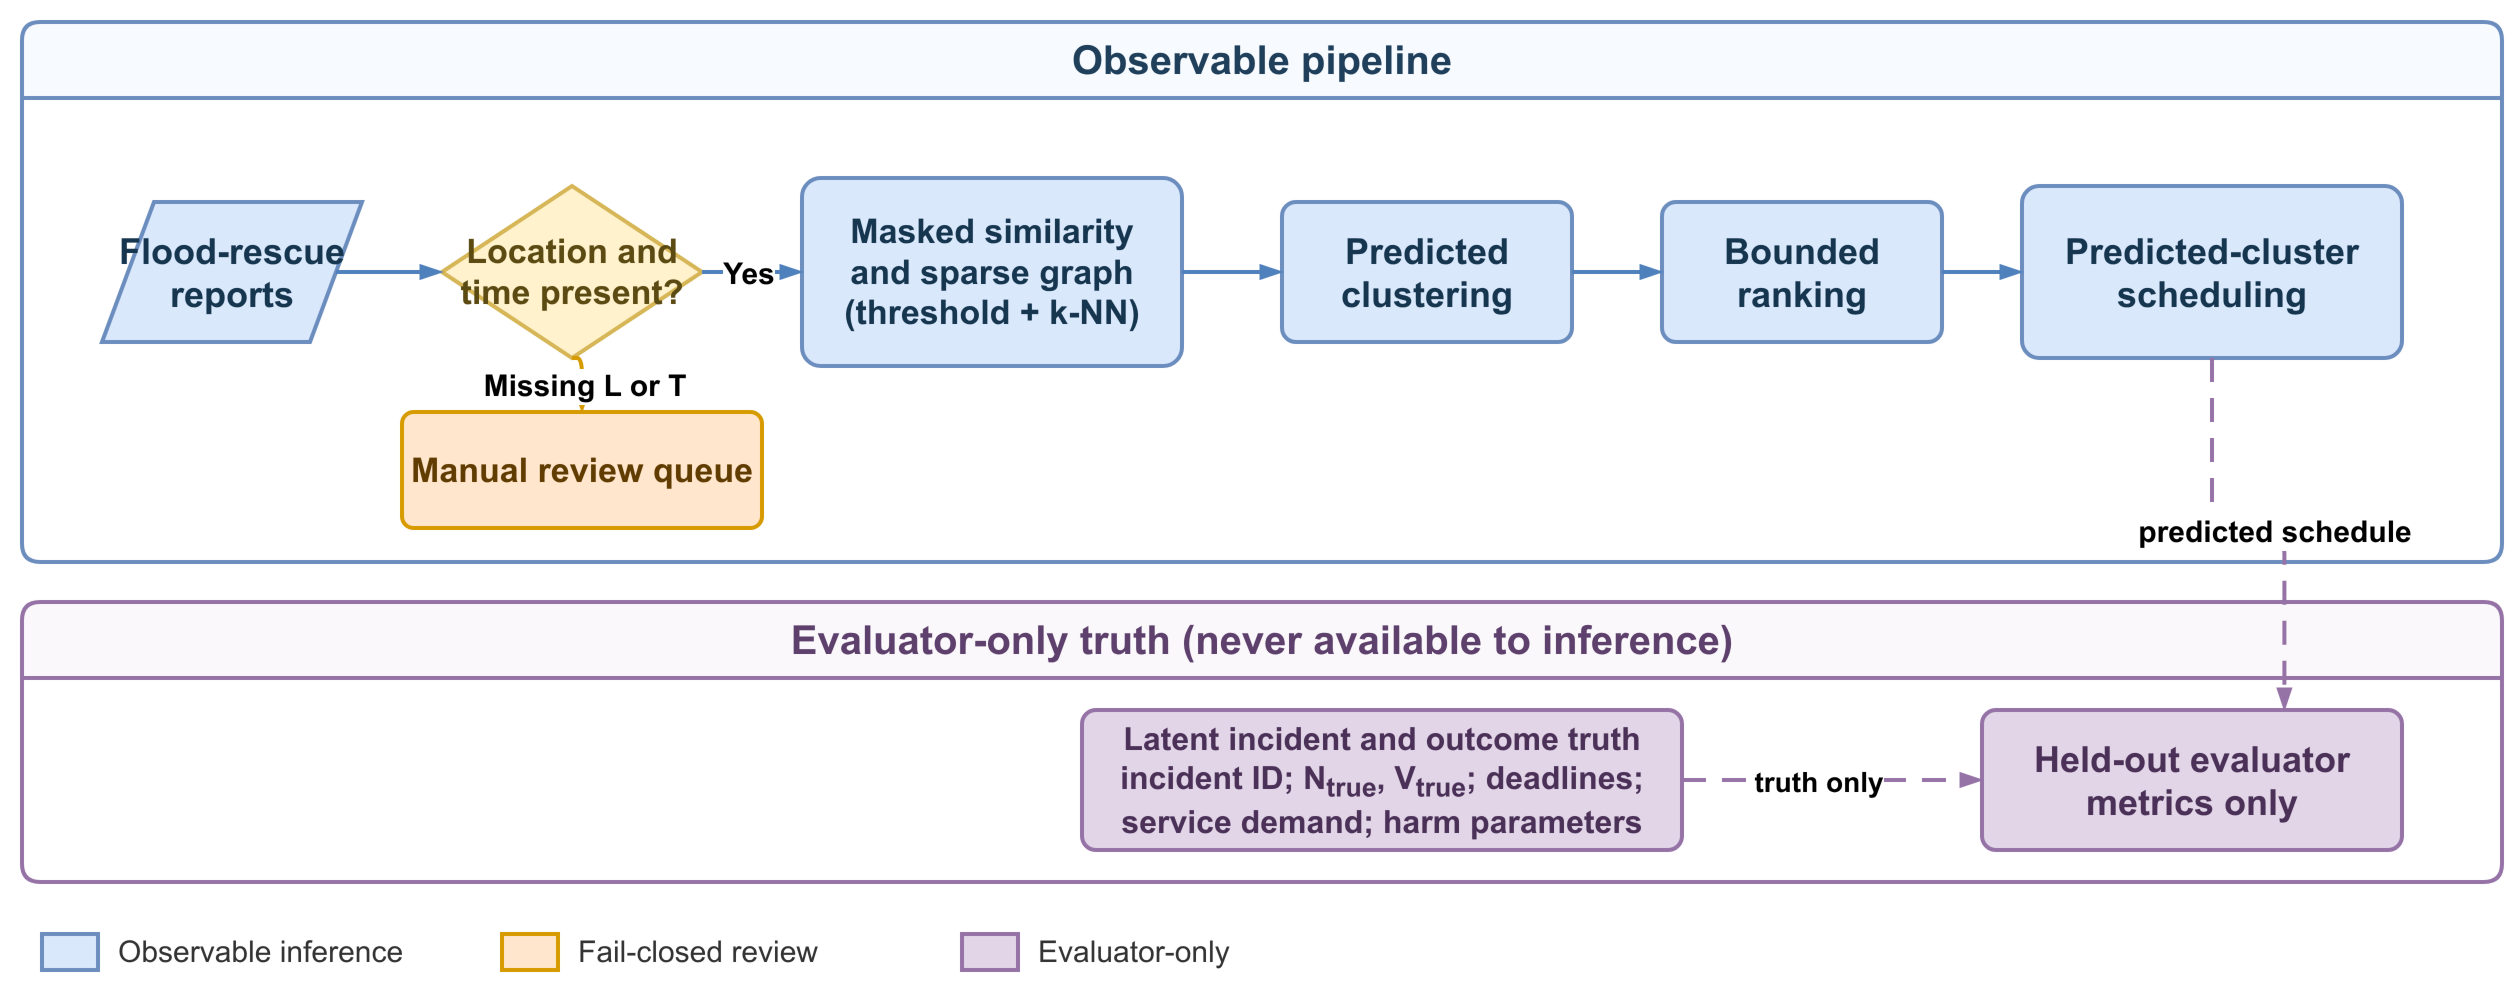

The diagram above was exported from draw.io. Its source (the exported page's mxGraphModel, read from the mxfile embedded in the PNG):
<mxGraphModel dx="1422" dy="762" grid="1" gridSize="10" guides="1" tooltips="1" connect="1" arrows="1" fold="1" page="1" pageScale="1" pageWidth="1280" pageHeight="520" math="0" shadow="0">
  <root>
    <mxCell id="0" />
    <mxCell id="1" parent="0" />
    <mxCell id="2" value="Observable pipeline" style="swimlane;startSize=38;horizontal=1;rounded=1;arcSize=8;whiteSpace=wrap;html=1;container=1;pointerEvents=0;fillColor=#f7fbff;swimlaneFillColor=#ffffff;strokeColor=#6c8ebf;strokeWidth=2;fontColor=#1f3f5b;fontSize=20;fontStyle=1;" vertex="1" parent="1">
      <mxGeometry x="20" y="20" width="1240" height="270" as="geometry" />
    </mxCell>
    <mxCell id="3" value="Evaluator-only truth (never available to inference)" style="swimlane;startSize=38;horizontal=1;rounded=1;arcSize=8;whiteSpace=wrap;html=1;container=1;pointerEvents=0;fillColor=#fbf8fc;swimlaneFillColor=#ffffff;strokeColor=#9673a6;strokeWidth=2;fontColor=#5d406c;fontSize=20;fontStyle=1;" vertex="1" parent="1">
      <mxGeometry x="20" y="310" width="1240" height="140" as="geometry" />
    </mxCell>
    <mxCell id="4" value="Flood-rescue&#10;reports" style="shape=parallelogram;perimeter=parallelogramPerimeter;whiteSpace=wrap;html=1;fillColor=#dae8fc;strokeColor=#6c8ebf;strokeWidth=2;fontColor=#16364f;fontSize=18;fontStyle=1;" vertex="1" parent="2">
      <mxGeometry x="40" y="90" width="130" height="70" as="geometry" />
    </mxCell>
    <mxCell id="5" value="Location and&#10;time present?" style="rhombus;whiteSpace=wrap;html=1;fillColor=#fff2cc;strokeColor=#d6b656;strokeWidth=2;fontColor=#5b4a12;fontSize=17;fontStyle=1;" vertex="1" parent="2">
      <mxGeometry x="210" y="82" width="130" height="86" as="geometry" />
    </mxCell>
    <mxCell id="6" value="Masked similarity&#10;and sparse graph&#10;(threshold + k-NN)" style="rounded=1;arcSize=10;whiteSpace=wrap;html=1;fillColor=#dae8fc;strokeColor=#6c8ebf;strokeWidth=2;fontColor=#16364f;fontSize=17;fontStyle=1;" vertex="1" parent="2">
      <mxGeometry x="390" y="78" width="190" height="94" as="geometry" />
    </mxCell>
    <mxCell id="7" value="Predicted&#10;clustering" style="rounded=1;arcSize=10;whiteSpace=wrap;html=1;fillColor=#dae8fc;strokeColor=#6c8ebf;strokeWidth=2;fontColor=#16364f;fontSize=18;fontStyle=1;" vertex="1" parent="2">
      <mxGeometry x="630" y="90" width="145" height="70" as="geometry" />
    </mxCell>
    <mxCell id="8" value="Bounded&#10;ranking" style="rounded=1;arcSize=10;whiteSpace=wrap;html=1;fillColor=#dae8fc;strokeColor=#6c8ebf;strokeWidth=2;fontColor=#16364f;fontSize=18;fontStyle=1;" vertex="1" parent="2">
      <mxGeometry x="820" y="90" width="140" height="70" as="geometry" />
    </mxCell>
    <mxCell id="9" value="Predicted-cluster&#10;scheduling" style="rounded=1;arcSize=10;whiteSpace=wrap;html=1;fillColor=#dae8fc;strokeColor=#6c8ebf;strokeWidth=2;fontColor=#16364f;fontSize=18;fontStyle=1;" vertex="1" parent="2">
      <mxGeometry x="1000" y="82" width="190" height="86" as="geometry" />
    </mxCell>
    <mxCell id="10" value="Manual review queue" style="rounded=1;arcSize=10;whiteSpace=wrap;html=1;fillColor=#ffe6cc;strokeColor=#d79b00;strokeWidth=2;fontColor=#603c00;fontSize=17;fontStyle=1;" vertex="1" parent="2">
      <mxGeometry x="190" y="195" width="180" height="58" as="geometry" />
    </mxCell>
    <mxCell id="11" value="Latent incident and outcome truth&#10;incident ID; N&lt;sub&gt;true&lt;/sub&gt;, V&lt;sub&gt;true&lt;/sub&gt;; deadlines;&#10;service demand; harm parameters" style="rounded=1;arcSize=10;whiteSpace=wrap;html=1;fillColor=#e1d5e7;strokeColor=#9673a6;strokeWidth=2;fontColor=#4b3158;fontSize=16;fontStyle=1;" vertex="1" parent="3">
      <mxGeometry x="530" y="54" width="300" height="70" as="geometry" />
    </mxCell>
    <mxCell id="12" value="Held-out evaluator&#10;metrics only" style="rounded=1;arcSize=10;whiteSpace=wrap;html=1;fillColor=#e1d5e7;strokeColor=#9673a6;strokeWidth=2;fontColor=#4b3158;fontSize=18;fontStyle=1;" vertex="1" parent="3">
      <mxGeometry x="980" y="54" width="210" height="70" as="geometry" />
    </mxCell>
    <mxCell id="13" value="" style="edgeStyle=orthogonalEdgeStyle;rounded=1;orthogonalLoop=1;jettySize=auto;html=1;endArrow=blockThin;endFill=1;strokeColor=#4f81bd;strokeWidth=2;exitX=1;exitY=0.5;exitDx=0;exitDy=0;entryX=0;entryY=0.5;entryDx=0;entryDy=0;" edge="1" parent="1" source="4" target="5">
      <mxGeometry relative="1" as="geometry" />
    </mxCell>
    <mxCell id="14" value="Yes" style="edgeStyle=orthogonalEdgeStyle;rounded=1;orthogonalLoop=1;jettySize=auto;html=1;endArrow=blockThin;endFill=1;strokeColor=#4f81bd;strokeWidth=2;fontSize=15;fontStyle=1;labelBackgroundColor=#ffffff;exitX=1;exitY=0.5;exitDx=0;exitDy=0;entryX=0;entryY=0.5;entryDx=0;entryDy=0;" edge="1" parent="1" source="5" target="6">
      <mxGeometry x="-0.10" y="-1" relative="1" as="geometry">
        <mxPoint as="offset" />
      </mxGeometry>
    </mxCell>
    <mxCell id="15" value="Missing L or T" style="edgeStyle=orthogonalEdgeStyle;rounded=1;orthogonalLoop=1;jettySize=auto;html=1;endArrow=blockThin;endFill=1;strokeColor=#d79b00;strokeWidth=2;fontSize=15;fontStyle=1;labelBackgroundColor=#ffffff;exitX=0.5;exitY=1;exitDx=0;exitDy=0;entryX=0.5;entryY=0;entryDx=0;entryDy=0;" edge="1" parent="1" source="5" target="10">
      <mxGeometry x="0.18" y="1" relative="1" as="geometry">
        <mxPoint as="offset" />
      </mxGeometry>
    </mxCell>
    <mxCell id="16" value="" style="edgeStyle=orthogonalEdgeStyle;rounded=1;orthogonalLoop=1;jettySize=auto;html=1;endArrow=blockThin;endFill=1;strokeColor=#4f81bd;strokeWidth=2;exitX=1;exitY=0.5;exitDx=0;exitDy=0;entryX=0;entryY=0.5;entryDx=0;entryDy=0;" edge="1" parent="1" source="6" target="7">
      <mxGeometry relative="1" as="geometry" />
    </mxCell>
    <mxCell id="17" value="" style="edgeStyle=orthogonalEdgeStyle;rounded=1;orthogonalLoop=1;jettySize=auto;html=1;endArrow=blockThin;endFill=1;strokeColor=#4f81bd;strokeWidth=2;exitX=1;exitY=0.5;exitDx=0;exitDy=0;entryX=0;entryY=0.5;entryDx=0;entryDy=0;" edge="1" parent="1" source="7" target="8">
      <mxGeometry relative="1" as="geometry" />
    </mxCell>
    <mxCell id="18" value="" style="edgeStyle=orthogonalEdgeStyle;rounded=1;orthogonalLoop=1;jettySize=auto;html=1;endArrow=blockThin;endFill=1;strokeColor=#4f81bd;strokeWidth=2;exitX=1;exitY=0.5;exitDx=0;exitDy=0;entryX=0;entryY=0.5;entryDx=0;entryDy=0;" edge="1" parent="1" source="8" target="9">
      <mxGeometry relative="1" as="geometry" />
    </mxCell>
    <mxCell id="19" value="predicted schedule" style="edgeStyle=orthogonalEdgeStyle;rounded=1;orthogonalLoop=1;jettySize=auto;html=1;endArrow=blockThin;endFill=1;dashed=1;dashPattern=6 4;strokeColor=#9673a6;strokeWidth=2;fontSize=15;fontStyle=1;labelBackgroundColor=#ffffff;exitX=0.5;exitY=1;exitDx=0;exitDy=0;entryX=0.72;entryY=0;entryDx=0;entryDy=0;" edge="1" parent="1" source="9" target="12">
      <mxGeometry x="0.12" y="1" relative="1" as="geometry">
        <mxPoint as="offset" />
      </mxGeometry>
    </mxCell>
    <mxCell id="20" value="truth only" style="edgeStyle=orthogonalEdgeStyle;rounded=1;orthogonalLoop=1;jettySize=auto;html=1;endArrow=blockThin;endFill=1;dashed=1;dashPattern=6 4;strokeColor=#9673a6;strokeWidth=2;fontSize=14;fontStyle=1;labelBackgroundColor=#ffffff;exitX=1;exitY=0.5;exitDx=0;exitDy=0;entryX=0;entryY=0.5;entryDx=0;entryDy=0;" edge="1" parent="1" source="11" target="12">
      <mxGeometry x="-0.10" y="-1" relative="1" as="geometry">
        <mxPoint as="offset" />
      </mxGeometry>
    </mxCell>
    <mxCell id="21" value="" style="rounded=0;html=1;fillColor=#dae8fc;strokeColor=#6c8ebf;strokeWidth=2;" vertex="1" parent="1">
      <mxGeometry x="30" y="476" width="28" height="18" as="geometry" />
    </mxCell>
    <mxCell id="22" value="Observable inference" style="text;html=1;align=left;verticalAlign=middle;fontSize=15;fontColor=#333333;" vertex="1" parent="1">
      <mxGeometry x="66" y="470" width="165" height="30" as="geometry" />
    </mxCell>
    <mxCell id="23" value="" style="rounded=0;html=1;fillColor=#ffe6cc;strokeColor=#d79b00;strokeWidth=2;" vertex="1" parent="1">
      <mxGeometry x="260" y="476" width="28" height="18" as="geometry" />
    </mxCell>
    <mxCell id="24" value="Fail-closed review" style="text;html=1;align=left;verticalAlign=middle;fontSize=15;fontColor=#333333;" vertex="1" parent="1">
      <mxGeometry x="296" y="470" width="165" height="30" as="geometry" />
    </mxCell>
    <mxCell id="25" value="" style="rounded=0;html=1;fillColor=#e1d5e7;strokeColor=#9673a6;strokeWidth=2;" vertex="1" parent="1">
      <mxGeometry x="490" y="476" width="28" height="18" as="geometry" />
    </mxCell>
    <mxCell id="26" value="Evaluator-only" style="text;html=1;align=left;verticalAlign=middle;fontSize=15;fontColor=#333333;" vertex="1" parent="1">
      <mxGeometry x="526" y="470" width="150" height="30" as="geometry" />
    </mxCell>
  </root>
</mxGraphModel>